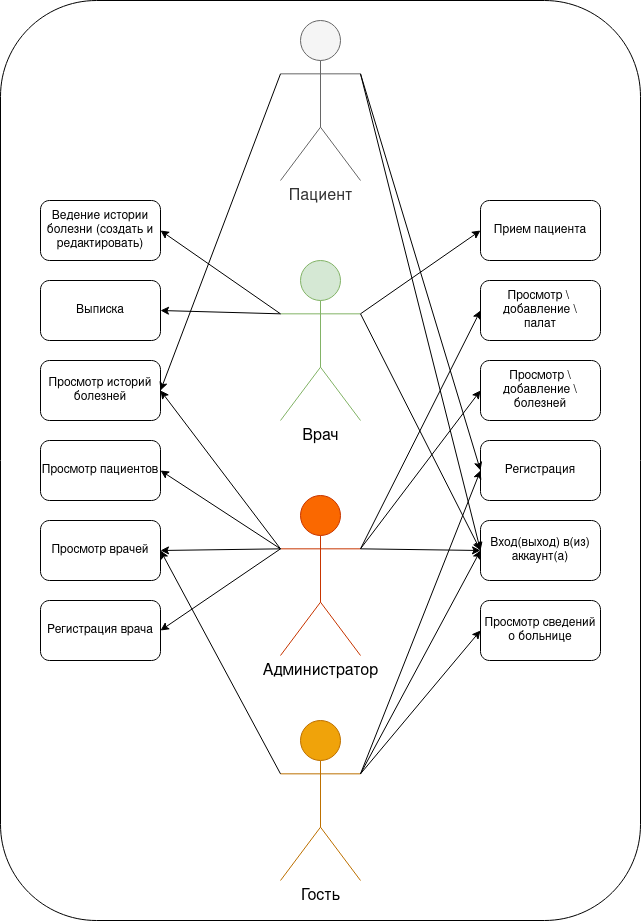

The diagram above was exported from draw.io. Its source (the exported page's mxGraphModel, read from the mxfile embedded in the PNG):
<mxGraphModel dx="2538" dy="955" grid="1" gridSize="10" guides="1" tooltips="1" connect="1" arrows="1" fold="1" page="1" pageScale="1" pageWidth="850" pageHeight="1100" background="#ffffff" math="0" shadow="0">
  <root>
    <mxCell id="0" />
    <mxCell id="1" parent="0" />
    <mxCell id="rMmWikuppTbMvcSJV80w-73" value="" style="rounded=1;whiteSpace=wrap;html=1;fontSize=16;" vertex="1" parent="1">
      <mxGeometry x="-160" y="240" width="640" height="920" as="geometry" />
    </mxCell>
    <mxCell id="rMmWikuppTbMvcSJV80w-4" value="&lt;font style=&quot;font-size: 16px&quot;&gt;Гость&lt;/font&gt;" style="shape=umlActor;verticalLabelPosition=bottom;verticalAlign=top;html=1;outlineConnect=0;fillColor=#f0a30a;fontColor=#000000;strokeColor=#BD7000;" vertex="1" parent="1">
      <mxGeometry x="120" y="960" width="80" height="160" as="geometry" />
    </mxCell>
    <mxCell id="rMmWikuppTbMvcSJV80w-7" value="" style="rounded=1;whiteSpace=wrap;html=1;" vertex="1" parent="1">
      <mxGeometry x="320" y="680" width="120" height="60" as="geometry" />
    </mxCell>
    <mxCell id="rMmWikuppTbMvcSJV80w-8" value="Регистрация" style="text;html=1;strokeColor=none;fillColor=none;align=center;verticalAlign=middle;whiteSpace=wrap;rounded=0;" vertex="1" parent="1">
      <mxGeometry x="320" y="680" width="120" height="60" as="geometry" />
    </mxCell>
    <mxCell id="rMmWikuppTbMvcSJV80w-9" value="" style="rounded=1;whiteSpace=wrap;html=1;" vertex="1" parent="1">
      <mxGeometry x="320" y="760" width="120" height="60" as="geometry" />
    </mxCell>
    <mxCell id="rMmWikuppTbMvcSJV80w-10" value="Вход(выход) в(из) аккаунт(а)" style="text;html=1;strokeColor=none;fillColor=none;align=center;verticalAlign=middle;whiteSpace=wrap;rounded=0;" vertex="1" parent="1">
      <mxGeometry x="320" y="760" width="120" height="60" as="geometry" />
    </mxCell>
    <mxCell id="rMmWikuppTbMvcSJV80w-17" value="" style="rounded=1;whiteSpace=wrap;html=1;" vertex="1" parent="1">
      <mxGeometry x="320" y="440" width="120" height="60" as="geometry" />
    </mxCell>
    <mxCell id="rMmWikuppTbMvcSJV80w-18" value="Прием пациента" style="text;html=1;strokeColor=none;fillColor=none;align=center;verticalAlign=middle;whiteSpace=wrap;rounded=0;" vertex="1" parent="1">
      <mxGeometry x="320" y="440" width="120" height="60" as="geometry" />
    </mxCell>
    <mxCell id="rMmWikuppTbMvcSJV80w-19" value="" style="rounded=1;whiteSpace=wrap;html=1;" vertex="1" parent="1">
      <mxGeometry x="-120" y="520" width="120" height="60" as="geometry" />
    </mxCell>
    <mxCell id="rMmWikuppTbMvcSJV80w-20" value="Выписка" style="text;html=1;strokeColor=none;fillColor=none;align=center;verticalAlign=middle;whiteSpace=wrap;rounded=0;" vertex="1" parent="1">
      <mxGeometry x="-120" y="520" width="120" height="60" as="geometry" />
    </mxCell>
    <mxCell id="rMmWikuppTbMvcSJV80w-21" value="" style="rounded=1;whiteSpace=wrap;html=1;" vertex="1" parent="1">
      <mxGeometry x="-120" y="440" width="120" height="60" as="geometry" />
    </mxCell>
    <mxCell id="rMmWikuppTbMvcSJV80w-22" value="Ведение истории болезни (создать и редактировать)" style="text;html=1;strokeColor=none;fillColor=none;align=center;verticalAlign=middle;whiteSpace=wrap;rounded=0;" vertex="1" parent="1">
      <mxGeometry x="-120" y="440" width="120" height="60" as="geometry" />
    </mxCell>
    <mxCell id="rMmWikuppTbMvcSJV80w-23" value="" style="rounded=1;whiteSpace=wrap;html=1;" vertex="1" parent="1">
      <mxGeometry x="320" y="520" width="120" height="60" as="geometry" />
    </mxCell>
    <mxCell id="rMmWikuppTbMvcSJV80w-24" value="&lt;div&gt;Просмотр \&amp;nbsp; &lt;br&gt;&lt;/div&gt;&lt;div&gt;добавление \&lt;/div&gt;&lt;div&gt;палат&lt;/div&gt;" style="text;html=1;strokeColor=none;fillColor=none;align=center;verticalAlign=middle;whiteSpace=wrap;rounded=0;" vertex="1" parent="1">
      <mxGeometry x="320" y="520" width="120" height="60" as="geometry" />
    </mxCell>
    <mxCell id="rMmWikuppTbMvcSJV80w-25" value="" style="rounded=1;whiteSpace=wrap;html=1;" vertex="1" parent="1">
      <mxGeometry x="320" y="600" width="120" height="60" as="geometry" />
    </mxCell>
    <mxCell id="rMmWikuppTbMvcSJV80w-26" value="&lt;div&gt;Просмотр \&lt;/div&gt;&lt;div&gt;добавление \&lt;/div&gt;&lt;div&gt;болезней&lt;/div&gt;" style="text;html=1;strokeColor=none;fillColor=none;align=center;verticalAlign=middle;whiteSpace=wrap;rounded=0;" vertex="1" parent="1">
      <mxGeometry x="320" y="600" width="120" height="60" as="geometry" />
    </mxCell>
    <mxCell id="rMmWikuppTbMvcSJV80w-29" value="" style="rounded=1;whiteSpace=wrap;html=1;" vertex="1" parent="1">
      <mxGeometry x="320" y="840" width="120" height="60" as="geometry" />
    </mxCell>
    <mxCell id="rMmWikuppTbMvcSJV80w-30" value="Просмотр сведений о больнице" style="text;html=1;strokeColor=none;fillColor=none;align=center;verticalAlign=middle;whiteSpace=wrap;rounded=0;" vertex="1" parent="1">
      <mxGeometry x="320" y="840" width="120" height="60" as="geometry" />
    </mxCell>
    <mxCell id="rMmWikuppTbMvcSJV80w-32" value="&lt;font style=&quot;font-size: 16px&quot;&gt;Администратор&lt;/font&gt;" style="shape=umlActor;verticalLabelPosition=bottom;verticalAlign=top;html=1;outlineConnect=0;fillColor=#fa6800;fontColor=#000000;strokeColor=#C73500;" vertex="1" parent="1">
      <mxGeometry x="120" y="735" width="80" height="160" as="geometry" />
    </mxCell>
    <mxCell id="rMmWikuppTbMvcSJV80w-33" value="" style="endArrow=classic;html=1;rounded=0;fontSize=16;exitX=1;exitY=0.3333333333333333;exitDx=0;exitDy=0;exitPerimeter=0;entryX=0;entryY=0.5;entryDx=0;entryDy=0;" edge="1" parent="1" source="rMmWikuppTbMvcSJV80w-4" target="rMmWikuppTbMvcSJV80w-8">
      <mxGeometry width="50" height="50" relative="1" as="geometry">
        <mxPoint x="290" y="860" as="sourcePoint" />
        <mxPoint x="330" y="830" as="targetPoint" />
      </mxGeometry>
    </mxCell>
    <mxCell id="rMmWikuppTbMvcSJV80w-35" value="" style="endArrow=classic;html=1;rounded=0;fontSize=16;exitX=1;exitY=0.3333333333333333;exitDx=0;exitDy=0;exitPerimeter=0;entryX=0;entryY=0.5;entryDx=0;entryDy=0;" edge="1" parent="1" source="rMmWikuppTbMvcSJV80w-4" target="rMmWikuppTbMvcSJV80w-10">
      <mxGeometry width="50" height="50" relative="1" as="geometry">
        <mxPoint x="270" y="1073.3333333333333" as="sourcePoint" />
        <mxPoint x="340" y="890" as="targetPoint" />
      </mxGeometry>
    </mxCell>
    <mxCell id="rMmWikuppTbMvcSJV80w-36" value="" style="endArrow=classic;html=1;rounded=0;fontSize=16;exitX=1;exitY=0.3333333333333333;exitDx=0;exitDy=0;exitPerimeter=0;entryX=0;entryY=0.5;entryDx=0;entryDy=0;" edge="1" parent="1" source="rMmWikuppTbMvcSJV80w-4" target="rMmWikuppTbMvcSJV80w-30">
      <mxGeometry width="50" height="50" relative="1" as="geometry">
        <mxPoint x="280" y="1083.3333333333333" as="sourcePoint" />
        <mxPoint x="350" y="900" as="targetPoint" />
      </mxGeometry>
    </mxCell>
    <mxCell id="rMmWikuppTbMvcSJV80w-37" value="" style="endArrow=classic;html=1;rounded=0;fontSize=16;exitX=1;exitY=0.3333333333333333;exitDx=0;exitDy=0;exitPerimeter=0;entryX=0;entryY=0.5;entryDx=0;entryDy=0;" edge="1" parent="1" source="rMmWikuppTbMvcSJV80w-32" target="rMmWikuppTbMvcSJV80w-10">
      <mxGeometry width="50" height="50" relative="1" as="geometry">
        <mxPoint x="240" y="940" as="sourcePoint" />
        <mxPoint x="290" y="890" as="targetPoint" />
      </mxGeometry>
    </mxCell>
    <mxCell id="rMmWikuppTbMvcSJV80w-40" value="" style="endArrow=classic;html=1;rounded=0;fontSize=16;exitX=1;exitY=0.3333333333333333;exitDx=0;exitDy=0;exitPerimeter=0;entryX=0;entryY=0.5;entryDx=0;entryDy=0;" edge="1" parent="1" source="rMmWikuppTbMvcSJV80w-32" target="rMmWikuppTbMvcSJV80w-26">
      <mxGeometry width="50" height="50" relative="1" as="geometry">
        <mxPoint x="240" y="880" as="sourcePoint" />
        <mxPoint x="290" y="830" as="targetPoint" />
      </mxGeometry>
    </mxCell>
    <mxCell id="rMmWikuppTbMvcSJV80w-41" value="" style="endArrow=classic;html=1;rounded=0;fontSize=16;entryX=0;entryY=0.5;entryDx=0;entryDy=0;exitX=1;exitY=0.3333333333333333;exitDx=0;exitDy=0;exitPerimeter=0;" edge="1" parent="1" source="rMmWikuppTbMvcSJV80w-32" target="rMmWikuppTbMvcSJV80w-24">
      <mxGeometry width="50" height="50" relative="1" as="geometry">
        <mxPoint x="250" y="710" as="sourcePoint" />
        <mxPoint x="290" y="830" as="targetPoint" />
      </mxGeometry>
    </mxCell>
    <mxCell id="rMmWikuppTbMvcSJV80w-42" value="&lt;font style=&quot;font-size: 16px&quot;&gt;Врач&lt;/font&gt;" style="shape=umlActor;verticalLabelPosition=bottom;verticalAlign=top;html=1;outlineConnect=0;fillColor=#d5e8d4;strokeColor=#82b366;" vertex="1" parent="1">
      <mxGeometry x="120" y="500" width="80" height="160" as="geometry" />
    </mxCell>
    <mxCell id="rMmWikuppTbMvcSJV80w-43" value="" style="endArrow=classic;html=1;rounded=0;fontSize=16;exitX=1;exitY=0.3333333333333333;exitDx=0;exitDy=0;exitPerimeter=0;entryX=0;entryY=0.5;entryDx=0;entryDy=0;" edge="1" parent="1" source="rMmWikuppTbMvcSJV80w-42" target="rMmWikuppTbMvcSJV80w-18">
      <mxGeometry width="50" height="50" relative="1" as="geometry">
        <mxPoint x="300" y="590" as="sourcePoint" />
        <mxPoint x="350" y="540" as="targetPoint" />
      </mxGeometry>
    </mxCell>
    <mxCell id="rMmWikuppTbMvcSJV80w-44" value="" style="endArrow=classic;html=1;rounded=0;fontSize=16;exitX=0;exitY=0.3333333333333333;exitDx=0;exitDy=0;exitPerimeter=0;entryX=1;entryY=0.5;entryDx=0;entryDy=0;" edge="1" parent="1" source="rMmWikuppTbMvcSJV80w-42" target="rMmWikuppTbMvcSJV80w-20">
      <mxGeometry width="50" height="50" relative="1" as="geometry">
        <mxPoint x="210" y="543.3333333333333" as="sourcePoint" />
        <mxPoint x="330" y="640" as="targetPoint" />
      </mxGeometry>
    </mxCell>
    <mxCell id="rMmWikuppTbMvcSJV80w-45" value="" style="endArrow=classic;html=1;rounded=0;fontSize=16;exitX=0;exitY=0.3333333333333333;exitDx=0;exitDy=0;exitPerimeter=0;entryX=1;entryY=0.5;entryDx=0;entryDy=0;" edge="1" parent="1" source="rMmWikuppTbMvcSJV80w-42" target="rMmWikuppTbMvcSJV80w-22">
      <mxGeometry width="50" height="50" relative="1" as="geometry">
        <mxPoint x="210" y="543.3333333333333" as="sourcePoint" />
        <mxPoint x="330" y="560" as="targetPoint" />
      </mxGeometry>
    </mxCell>
    <mxCell id="rMmWikuppTbMvcSJV80w-46" value="" style="rounded=1;whiteSpace=wrap;html=1;" vertex="1" parent="1">
      <mxGeometry x="-120" y="840" width="120" height="60" as="geometry" />
    </mxCell>
    <mxCell id="rMmWikuppTbMvcSJV80w-47" value="Регистрация врача" style="text;html=1;strokeColor=none;fillColor=none;align=center;verticalAlign=middle;whiteSpace=wrap;rounded=0;" vertex="1" parent="1">
      <mxGeometry x="-120" y="840" width="120" height="60" as="geometry" />
    </mxCell>
    <mxCell id="rMmWikuppTbMvcSJV80w-48" value="" style="endArrow=classic;html=1;rounded=0;fontSize=16;entryX=1;entryY=0.5;entryDx=0;entryDy=0;exitX=0;exitY=0.3333333333333333;exitDx=0;exitDy=0;exitPerimeter=0;" edge="1" parent="1" source="rMmWikuppTbMvcSJV80w-32" target="rMmWikuppTbMvcSJV80w-47">
      <mxGeometry width="50" height="50" relative="1" as="geometry">
        <mxPoint x="210" y="798.3333333333333" as="sourcePoint" />
        <mxPoint x="330" y="720" as="targetPoint" />
      </mxGeometry>
    </mxCell>
    <mxCell id="rMmWikuppTbMvcSJV80w-49" value="" style="endArrow=classic;html=1;rounded=0;fontSize=16;exitX=1;exitY=0.3333333333333333;exitDx=0;exitDy=0;exitPerimeter=0;entryX=0;entryY=0.5;entryDx=0;entryDy=0;" edge="1" parent="1" source="rMmWikuppTbMvcSJV80w-42" target="rMmWikuppTbMvcSJV80w-10">
      <mxGeometry width="50" height="50" relative="1" as="geometry">
        <mxPoint x="210" y="543.3333333333333" as="sourcePoint" />
        <mxPoint x="330" y="640" as="targetPoint" />
      </mxGeometry>
    </mxCell>
    <mxCell id="rMmWikuppTbMvcSJV80w-52" value="" style="rounded=1;whiteSpace=wrap;html=1;" vertex="1" parent="1">
      <mxGeometry x="-120" y="680" width="120" height="60" as="geometry" />
    </mxCell>
    <mxCell id="rMmWikuppTbMvcSJV80w-53" value="&lt;div&gt;Просмотр пациентов&lt;/div&gt;" style="text;html=1;strokeColor=none;fillColor=none;align=center;verticalAlign=middle;whiteSpace=wrap;rounded=0;" vertex="1" parent="1">
      <mxGeometry x="-120" y="680" width="120" height="60" as="geometry" />
    </mxCell>
    <mxCell id="rMmWikuppTbMvcSJV80w-56" value="" style="endArrow=classic;html=1;rounded=0;fontSize=16;exitX=0;exitY=0.3333333333333333;exitDx=0;exitDy=0;exitPerimeter=0;entryX=1;entryY=0.5;entryDx=0;entryDy=0;" edge="1" parent="1" source="rMmWikuppTbMvcSJV80w-32" target="rMmWikuppTbMvcSJV80w-53">
      <mxGeometry width="50" height="50" relative="1" as="geometry">
        <mxPoint x="110" y="810" as="sourcePoint" />
        <mxPoint x="160" y="760" as="targetPoint" />
      </mxGeometry>
    </mxCell>
    <mxCell id="rMmWikuppTbMvcSJV80w-57" value="" style="rounded=1;whiteSpace=wrap;html=1;" vertex="1" parent="1">
      <mxGeometry x="-120" y="760" width="120" height="60" as="geometry" />
    </mxCell>
    <mxCell id="rMmWikuppTbMvcSJV80w-58" value="&lt;div&gt;Просмотр врачей&lt;br&gt;&lt;/div&gt;" style="text;html=1;strokeColor=none;fillColor=none;align=center;verticalAlign=middle;whiteSpace=wrap;rounded=0;" vertex="1" parent="1">
      <mxGeometry x="-120" y="760" width="120" height="60" as="geometry" />
    </mxCell>
    <mxCell id="rMmWikuppTbMvcSJV80w-59" value="" style="endArrow=classic;html=1;rounded=0;fontSize=16;exitX=0;exitY=0.3333333333333333;exitDx=0;exitDy=0;exitPerimeter=0;entryX=1;entryY=0.5;entryDx=0;entryDy=0;" edge="1" parent="1" source="rMmWikuppTbMvcSJV80w-4" target="rMmWikuppTbMvcSJV80w-58">
      <mxGeometry width="50" height="50" relative="1" as="geometry">
        <mxPoint x="130" y="798.3333333333333" as="sourcePoint" />
        <mxPoint x="50" y="720" as="targetPoint" />
      </mxGeometry>
    </mxCell>
    <mxCell id="rMmWikuppTbMvcSJV80w-60" value="" style="endArrow=classic;html=1;rounded=0;fontSize=16;exitX=0;exitY=0.3333333333333333;exitDx=0;exitDy=0;exitPerimeter=0;entryX=1;entryY=0.5;entryDx=0;entryDy=0;" edge="1" parent="1" source="rMmWikuppTbMvcSJV80w-32" target="rMmWikuppTbMvcSJV80w-58">
      <mxGeometry width="50" height="50" relative="1" as="geometry">
        <mxPoint x="130" y="1068.3333333333333" as="sourcePoint" />
        <mxPoint x="50" y="800" as="targetPoint" />
      </mxGeometry>
    </mxCell>
    <mxCell id="rMmWikuppTbMvcSJV80w-61" value="&lt;font style=&quot;font-size: 16px&quot;&gt;Пациент&lt;/font&gt;" style="shape=umlActor;verticalLabelPosition=bottom;verticalAlign=top;html=1;outlineConnect=0;fillColor=#f5f5f5;fontColor=#333333;strokeColor=#666666;" vertex="1" parent="1">
      <mxGeometry x="120" y="260" width="80" height="160" as="geometry" />
    </mxCell>
    <mxCell id="rMmWikuppTbMvcSJV80w-62" value="" style="endArrow=classic;html=1;rounded=0;fontSize=16;exitX=1;exitY=0.3333333333333333;exitDx=0;exitDy=0;exitPerimeter=0;entryX=0;entryY=0.5;entryDx=0;entryDy=0;" edge="1" parent="1" source="rMmWikuppTbMvcSJV80w-61" target="rMmWikuppTbMvcSJV80w-8">
      <mxGeometry width="50" height="50" relative="1" as="geometry">
        <mxPoint x="140" y="630" as="sourcePoint" />
        <mxPoint x="190" y="580" as="targetPoint" />
      </mxGeometry>
    </mxCell>
    <mxCell id="rMmWikuppTbMvcSJV80w-63" value="" style="endArrow=classic;html=1;rounded=0;fontSize=16;exitX=1;exitY=0.3333333333333333;exitDx=0;exitDy=0;exitPerimeter=0;entryX=0;entryY=0.5;entryDx=0;entryDy=0;" edge="1" parent="1" source="rMmWikuppTbMvcSJV80w-61" target="rMmWikuppTbMvcSJV80w-10">
      <mxGeometry width="50" height="50" relative="1" as="geometry">
        <mxPoint x="210" y="303.33333333333326" as="sourcePoint" />
        <mxPoint x="330" y="880" as="targetPoint" />
      </mxGeometry>
    </mxCell>
    <mxCell id="rMmWikuppTbMvcSJV80w-64" value="" style="rounded=1;whiteSpace=wrap;html=1;" vertex="1" parent="1">
      <mxGeometry x="-120" y="600" width="120" height="60" as="geometry" />
    </mxCell>
    <mxCell id="rMmWikuppTbMvcSJV80w-65" value="Просмотр историй болезней" style="text;html=1;strokeColor=none;fillColor=none;align=center;verticalAlign=middle;whiteSpace=wrap;rounded=0;" vertex="1" parent="1">
      <mxGeometry x="-120" y="600" width="120" height="60" as="geometry" />
    </mxCell>
    <mxCell id="rMmWikuppTbMvcSJV80w-66" value="" style="endArrow=classic;html=1;rounded=0;fontSize=16;exitX=0;exitY=0.3333333333333333;exitDx=0;exitDy=0;exitPerimeter=0;entryX=1;entryY=0.5;entryDx=0;entryDy=0;" edge="1" parent="1" source="rMmWikuppTbMvcSJV80w-61" target="rMmWikuppTbMvcSJV80w-65">
      <mxGeometry width="50" height="50" relative="1" as="geometry">
        <mxPoint x="70" y="660" as="sourcePoint" />
        <mxPoint x="120" y="610" as="targetPoint" />
      </mxGeometry>
    </mxCell>
    <mxCell id="rMmWikuppTbMvcSJV80w-67" value="" style="endArrow=classic;html=1;rounded=0;fontSize=16;exitX=0;exitY=0.3333333333333333;exitDx=0;exitDy=0;exitPerimeter=0;entryX=1;entryY=0.5;entryDx=0;entryDy=0;" edge="1" parent="1" source="rMmWikuppTbMvcSJV80w-32" target="rMmWikuppTbMvcSJV80w-65">
      <mxGeometry width="50" height="50" relative="1" as="geometry">
        <mxPoint x="70" y="780" as="sourcePoint" />
        <mxPoint x="120" y="730" as="targetPoint" />
      </mxGeometry>
    </mxCell>
  </root>
</mxGraphModel>